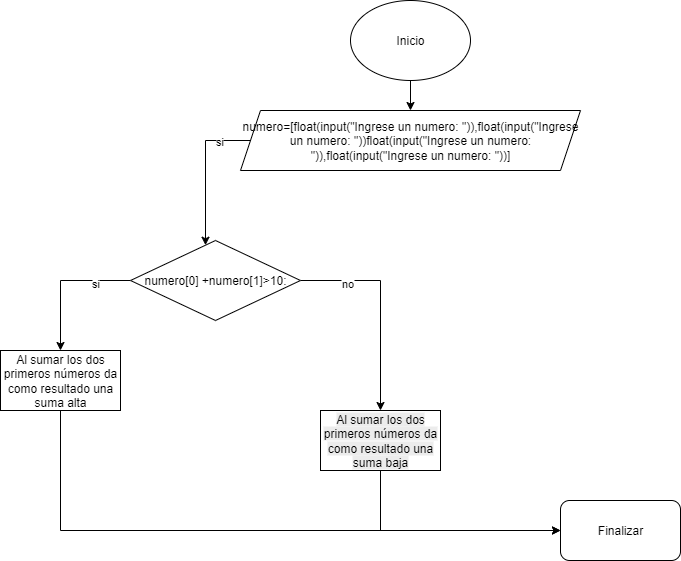

The diagram above was exported from draw.io. Its source (the exported page's mxGraphModel, read from the mxfile embedded in the PNG):
<mxGraphModel dx="1034" dy="570" grid="1" gridSize="10" guides="1" tooltips="1" connect="1" arrows="1" fold="1" page="1" pageScale="1" pageWidth="827" pageHeight="1169" math="0" shadow="0">
  <root>
    <mxCell id="0" />
    <mxCell id="1" parent="0" />
    <mxCell id="VEIAmjVXJOrgZORf05u9-4" style="edgeStyle=orthogonalEdgeStyle;rounded=0;orthogonalLoop=1;jettySize=auto;html=1;entryX=0.5;entryY=0;entryDx=0;entryDy=0;" edge="1" parent="1" source="VEIAmjVXJOrgZORf05u9-2" target="VEIAmjVXJOrgZORf05u9-3">
      <mxGeometry relative="1" as="geometry" />
    </mxCell>
    <mxCell id="VEIAmjVXJOrgZORf05u9-2" value="Inicio" style="ellipse;whiteSpace=wrap;html=1;" vertex="1" parent="1">
      <mxGeometry x="400" y="30" width="120" height="80" as="geometry" />
    </mxCell>
    <mxCell id="VEIAmjVXJOrgZORf05u9-7" value="" style="edgeStyle=orthogonalEdgeStyle;rounded=0;orthogonalLoop=1;jettySize=auto;html=1;" edge="1" parent="1" source="VEIAmjVXJOrgZORf05u9-3" target="VEIAmjVXJOrgZORf05u9-6">
      <mxGeometry relative="1" as="geometry">
        <Array as="points">
          <mxPoint x="255" y="170" />
        </Array>
      </mxGeometry>
    </mxCell>
    <mxCell id="VEIAmjVXJOrgZORf05u9-15" value="si" style="edgeLabel;html=1;align=center;verticalAlign=middle;resizable=0;points=[];" vertex="1" connectable="0" parent="VEIAmjVXJOrgZORf05u9-7">
      <mxGeometry x="-0.5672" relative="1" as="geometry">
        <mxPoint as="offset" />
      </mxGeometry>
    </mxCell>
    <mxCell id="VEIAmjVXJOrgZORf05u9-3" value="numero=[float(input(&quot;Ingrese un numero: &quot;)),float(input(&quot;Ingrese un numero: &quot;))float(input(&quot;Ingrese un numero: &quot;)),float(input(&quot;Ingrese un numero: &quot;))]" style="shape=parallelogram;perimeter=parallelogramPerimeter;whiteSpace=wrap;html=1;fixedSize=1;" vertex="1" parent="1">
      <mxGeometry x="290" y="140" width="340" height="60" as="geometry" />
    </mxCell>
    <mxCell id="VEIAmjVXJOrgZORf05u9-9" value="" style="edgeStyle=orthogonalEdgeStyle;rounded=0;orthogonalLoop=1;jettySize=auto;html=1;" edge="1" parent="1" source="VEIAmjVXJOrgZORf05u9-6" target="VEIAmjVXJOrgZORf05u9-8">
      <mxGeometry relative="1" as="geometry" />
    </mxCell>
    <mxCell id="VEIAmjVXJOrgZORf05u9-14" value="si" style="edgeLabel;html=1;align=center;verticalAlign=middle;resizable=0;points=[];" vertex="1" connectable="0" parent="VEIAmjVXJOrgZORf05u9-9">
      <mxGeometry x="-0.48" y="2" relative="1" as="geometry">
        <mxPoint as="offset" />
      </mxGeometry>
    </mxCell>
    <mxCell id="VEIAmjVXJOrgZORf05u9-11" value="" style="edgeStyle=orthogonalEdgeStyle;rounded=0;orthogonalLoop=1;jettySize=auto;html=1;" edge="1" parent="1" source="VEIAmjVXJOrgZORf05u9-6" target="VEIAmjVXJOrgZORf05u9-10">
      <mxGeometry relative="1" as="geometry" />
    </mxCell>
    <mxCell id="VEIAmjVXJOrgZORf05u9-16" value="no" style="edgeLabel;html=1;align=center;verticalAlign=middle;resizable=0;points=[];" vertex="1" connectable="0" parent="VEIAmjVXJOrgZORf05u9-11">
      <mxGeometry x="-0.5657" y="-2" relative="1" as="geometry">
        <mxPoint as="offset" />
      </mxGeometry>
    </mxCell>
    <mxCell id="VEIAmjVXJOrgZORf05u9-6" value="numero[0] +numero[1]&amp;gt;10:" style="rhombus;whiteSpace=wrap;html=1;" vertex="1" parent="1">
      <mxGeometry x="180" y="270" width="170" height="80" as="geometry" />
    </mxCell>
    <mxCell id="VEIAmjVXJOrgZORf05u9-17" style="edgeStyle=orthogonalEdgeStyle;rounded=0;orthogonalLoop=1;jettySize=auto;html=1;entryX=0;entryY=0.5;entryDx=0;entryDy=0;" edge="1" parent="1" source="VEIAmjVXJOrgZORf05u9-8" target="VEIAmjVXJOrgZORf05u9-12">
      <mxGeometry relative="1" as="geometry">
        <Array as="points">
          <mxPoint x="110" y="560" />
        </Array>
      </mxGeometry>
    </mxCell>
    <mxCell id="VEIAmjVXJOrgZORf05u9-8" value="Al sumar los dos primeros números da como resultado una suma alta" style="whiteSpace=wrap;html=1;" vertex="1" parent="1">
      <mxGeometry x="50" y="380" width="120" height="60" as="geometry" />
    </mxCell>
    <mxCell id="VEIAmjVXJOrgZORf05u9-18" style="edgeStyle=orthogonalEdgeStyle;rounded=0;orthogonalLoop=1;jettySize=auto;html=1;entryX=0;entryY=0.5;entryDx=0;entryDy=0;" edge="1" parent="1" source="VEIAmjVXJOrgZORf05u9-10" target="VEIAmjVXJOrgZORf05u9-12">
      <mxGeometry relative="1" as="geometry">
        <Array as="points">
          <mxPoint x="430" y="560" />
        </Array>
      </mxGeometry>
    </mxCell>
    <mxCell id="VEIAmjVXJOrgZORf05u9-10" value="&lt;br&gt;&lt;span style=&quot;color: rgb(0, 0, 0); font-family: Helvetica; font-size: 12px; font-style: normal; font-variant-ligatures: normal; font-variant-caps: normal; font-weight: 400; letter-spacing: normal; orphans: 2; text-align: center; text-indent: 0px; text-transform: none; widows: 2; word-spacing: 0px; -webkit-text-stroke-width: 0px; white-space: normal; background-color: rgb(236, 236, 236); text-decoration-thickness: initial; text-decoration-style: initial; text-decoration-color: initial; float: none; display: inline !important;&quot;&gt;Al sumar los dos primeros números da como resultado una suma baja&lt;/span&gt;&lt;div&gt;&lt;br/&gt;&lt;/div&gt;" style="whiteSpace=wrap;html=1;" vertex="1" parent="1">
      <mxGeometry x="370" y="440" width="120" height="60" as="geometry" />
    </mxCell>
    <mxCell id="VEIAmjVXJOrgZORf05u9-12" value="Finalizar" style="rounded=1;whiteSpace=wrap;html=1;" vertex="1" parent="1">
      <mxGeometry x="610" y="530" width="120" height="60" as="geometry" />
    </mxCell>
  </root>
</mxGraphModel>